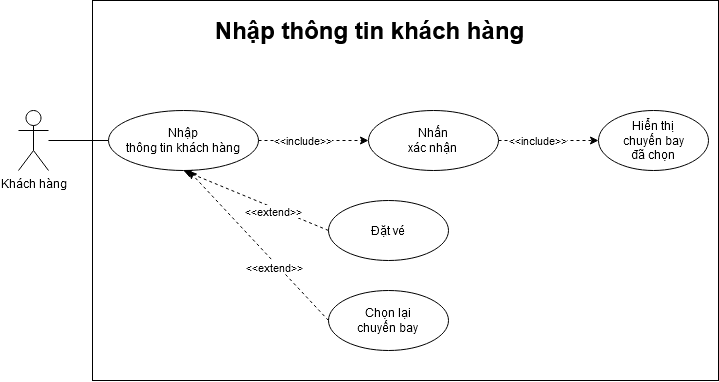

The diagram above was exported from draw.io. Its source (the exported page's mxGraphModel, read from the mxfile embedded in the PNG):
<mxGraphModel dx="1021" dy="531" grid="1" gridSize="10" guides="1" tooltips="1" connect="1" arrows="1" fold="1" page="1" pageScale="1" pageWidth="850" pageHeight="1100" math="0" shadow="0">
  <root>
    <mxCell id="FRsV5jmFs6HVCA2E6Bbr-0" />
    <mxCell id="FRsV5jmFs6HVCA2E6Bbr-1" parent="FRsV5jmFs6HVCA2E6Bbr-0" />
    <mxCell id="mmywBrTtUyzGr-fejMte-0" value="" style="whiteSpace=wrap;html=1;resizable=1;resizeWidth=1;resizeHeight=1;expand=1;" vertex="1" parent="FRsV5jmFs6HVCA2E6Bbr-1">
      <mxGeometry x="144" y="170" width="626" height="380" as="geometry" />
    </mxCell>
    <mxCell id="mmywBrTtUyzGr-fejMte-1" value="Khách hàng" style="shape=umlActor;verticalLabelPosition=bottom;labelBackgroundColor=#ffffff;verticalAlign=top;html=1;outlineConnect=0;" vertex="1" parent="FRsV5jmFs6HVCA2E6Bbr-1">
      <mxGeometry x="70" y="280" width="30" height="60" as="geometry" />
    </mxCell>
    <mxCell id="mmywBrTtUyzGr-fejMte-2" value="&lt;div&gt;Nhấn &lt;br&gt;&lt;/div&gt;&lt;div&gt;xác nhận&lt;br&gt;&lt;/div&gt;" style="ellipse;whiteSpace=wrap;html=1;" vertex="1" parent="FRsV5jmFs6HVCA2E6Bbr-1">
      <mxGeometry x="420" y="280" width="130" height="60" as="geometry" />
    </mxCell>
    <mxCell id="mmywBrTtUyzGr-fejMte-3" value="&lt;div&gt;Hiển thị&lt;br&gt;&lt;/div&gt;&lt;div&gt;chuyến bay&lt;/div&gt;&lt;div&gt;đã chọn&lt;br&gt;&lt;/div&gt;" style="ellipse;whiteSpace=wrap;html=1;" vertex="1" parent="FRsV5jmFs6HVCA2E6Bbr-1">
      <mxGeometry x="650" y="280" width="110" height="60" as="geometry" />
    </mxCell>
    <mxCell id="mmywBrTtUyzGr-fejMte-4" value="Nhập thông tin khách hàng" style="text;strokeColor=none;fillColor=none;html=1;fontSize=24;fontStyle=1;verticalAlign=middle;align=center;" vertex="1" parent="FRsV5jmFs6HVCA2E6Bbr-1">
      <mxGeometry x="371.25" y="180" width="100" height="40" as="geometry" />
    </mxCell>
    <mxCell id="mmywBrTtUyzGr-fejMte-5" value="" style="endArrow=none;html=1;entryX=0;entryY=0.5;entryDx=0;entryDy=0;" edge="1" parent="FRsV5jmFs6HVCA2E6Bbr-1" source="mmywBrTtUyzGr-fejMte-1" target="mmywBrTtUyzGr-fejMte-8">
      <mxGeometry width="50" height="50" relative="1" as="geometry">
        <mxPoint x="169" y="70" as="sourcePoint" />
        <mxPoint x="219" y="20" as="targetPoint" />
      </mxGeometry>
    </mxCell>
    <mxCell id="mmywBrTtUyzGr-fejMte-6" value="" style="endArrow=classic;html=1;dashed=1;exitX=1;exitY=0.5;exitDx=0;exitDy=0;entryX=0;entryY=0.5;entryDx=0;entryDy=0;" edge="1" parent="FRsV5jmFs6HVCA2E6Bbr-1" source="mmywBrTtUyzGr-fejMte-2" target="mmywBrTtUyzGr-fejMte-3">
      <mxGeometry width="50" height="50" relative="1" as="geometry">
        <mxPoint x="309.0008729652601" y="159.9967965644035" as="sourcePoint" />
        <mxPoint x="368.79593058525677" y="131.01343823186022" as="targetPoint" />
      </mxGeometry>
    </mxCell>
    <mxCell id="mmywBrTtUyzGr-fejMte-7" value="&lt;div&gt;&amp;lt;&amp;lt;include&amp;gt;&amp;gt;&lt;/div&gt;" style="edgeLabel;html=1;align=center;verticalAlign=middle;resizable=0;points=[];" vertex="1" connectable="0" parent="mmywBrTtUyzGr-fejMte-6">
      <mxGeometry x="-0.212" y="1" relative="1" as="geometry">
        <mxPoint as="offset" />
      </mxGeometry>
    </mxCell>
    <mxCell id="mmywBrTtUyzGr-fejMte-8" value="&lt;div&gt;Nhập&lt;/div&gt;&lt;div&gt;thông tin khách hàng&lt;br&gt;&lt;/div&gt;" style="ellipse;whiteSpace=wrap;html=1;" vertex="1" parent="FRsV5jmFs6HVCA2E6Bbr-1">
      <mxGeometry x="160" y="280" width="150" height="60" as="geometry" />
    </mxCell>
    <mxCell id="mmywBrTtUyzGr-fejMte-9" value="" style="endArrow=classic;html=1;dashed=1;exitX=1;exitY=0.5;exitDx=0;exitDy=0;entryX=0;entryY=0.5;entryDx=0;entryDy=0;" edge="1" parent="FRsV5jmFs6HVCA2E6Bbr-1" source="mmywBrTtUyzGr-fejMte-8" target="mmywBrTtUyzGr-fejMte-2">
      <mxGeometry width="50" height="50" relative="1" as="geometry">
        <mxPoint x="233.9999999999999" y="160" as="sourcePoint" />
        <mxPoint x="233.9999999999999" y="100" as="targetPoint" />
      </mxGeometry>
    </mxCell>
    <mxCell id="mmywBrTtUyzGr-fejMte-10" value="&lt;div&gt;&amp;lt;&amp;lt;include&amp;gt;&amp;gt;&lt;/div&gt;" style="edgeLabel;html=1;align=center;verticalAlign=middle;resizable=0;points=[];" vertex="1" connectable="0" parent="mmywBrTtUyzGr-fejMte-9">
      <mxGeometry x="-0.212" y="1" relative="1" as="geometry">
        <mxPoint as="offset" />
      </mxGeometry>
    </mxCell>
    <mxCell id="YZdTdXXSDbxAxZ_9yRx5-0" value="Đặt vé" style="ellipse;whiteSpace=wrap;html=1;" vertex="1" parent="FRsV5jmFs6HVCA2E6Bbr-1">
      <mxGeometry x="380" y="370" width="120" height="60" as="geometry" />
    </mxCell>
    <mxCell id="YZdTdXXSDbxAxZ_9yRx5-1" value="" style="endArrow=classic;html=1;dashed=1;exitX=0;exitY=0.5;exitDx=0;exitDy=0;entryX=0.5;entryY=1;entryDx=0;entryDy=0;" edge="1" source="YZdTdXXSDbxAxZ_9yRx5-0" parent="FRsV5jmFs6HVCA2E6Bbr-1" target="mmywBrTtUyzGr-fejMte-8">
      <mxGeometry width="50" height="50" relative="1" as="geometry">
        <mxPoint x="213.8900000000001" y="620.0000000000001" as="sourcePoint" />
        <mxPoint x="250" y="350" as="targetPoint" />
      </mxGeometry>
    </mxCell>
    <mxCell id="YZdTdXXSDbxAxZ_9yRx5-2" value="&lt;div&gt;&amp;lt;&amp;lt;extend&amp;gt;&amp;gt;&lt;/div&gt;" style="edgeLabel;html=1;align=center;verticalAlign=middle;resizable=0;points=[];" vertex="1" connectable="0" parent="YZdTdXXSDbxAxZ_9yRx5-1">
      <mxGeometry x="-0.2538" y="3" relative="1" as="geometry">
        <mxPoint as="offset" />
      </mxGeometry>
    </mxCell>
    <mxCell id="YZdTdXXSDbxAxZ_9yRx5-3" value="&lt;div&gt;Chọn lại&lt;/div&gt;&lt;div&gt;chuyến bay&lt;br&gt;&lt;/div&gt;" style="ellipse;whiteSpace=wrap;html=1;" vertex="1" parent="FRsV5jmFs6HVCA2E6Bbr-1">
      <mxGeometry x="380" y="460" width="120" height="60" as="geometry" />
    </mxCell>
    <mxCell id="YZdTdXXSDbxAxZ_9yRx5-4" value="" style="endArrow=classic;html=1;dashed=1;exitX=0;exitY=0.5;exitDx=0;exitDy=0;entryX=0.533;entryY=1;entryDx=0;entryDy=0;entryPerimeter=0;" edge="1" parent="FRsV5jmFs6HVCA2E6Bbr-1" source="YZdTdXXSDbxAxZ_9yRx5-3" target="mmywBrTtUyzGr-fejMte-8">
      <mxGeometry width="50" height="50" relative="1" as="geometry">
        <mxPoint x="365" y="460" as="sourcePoint" />
        <mxPoint x="220" y="400" as="targetPoint" />
      </mxGeometry>
    </mxCell>
    <mxCell id="YZdTdXXSDbxAxZ_9yRx5-5" value="&lt;div&gt;&amp;lt;&amp;lt;extend&amp;gt;&amp;gt;&lt;/div&gt;" style="edgeLabel;html=1;align=center;verticalAlign=middle;resizable=0;points=[];" vertex="1" connectable="0" parent="YZdTdXXSDbxAxZ_9yRx5-4">
      <mxGeometry x="-0.2538" y="3" relative="1" as="geometry">
        <mxPoint as="offset" />
      </mxGeometry>
    </mxCell>
  </root>
</mxGraphModel>